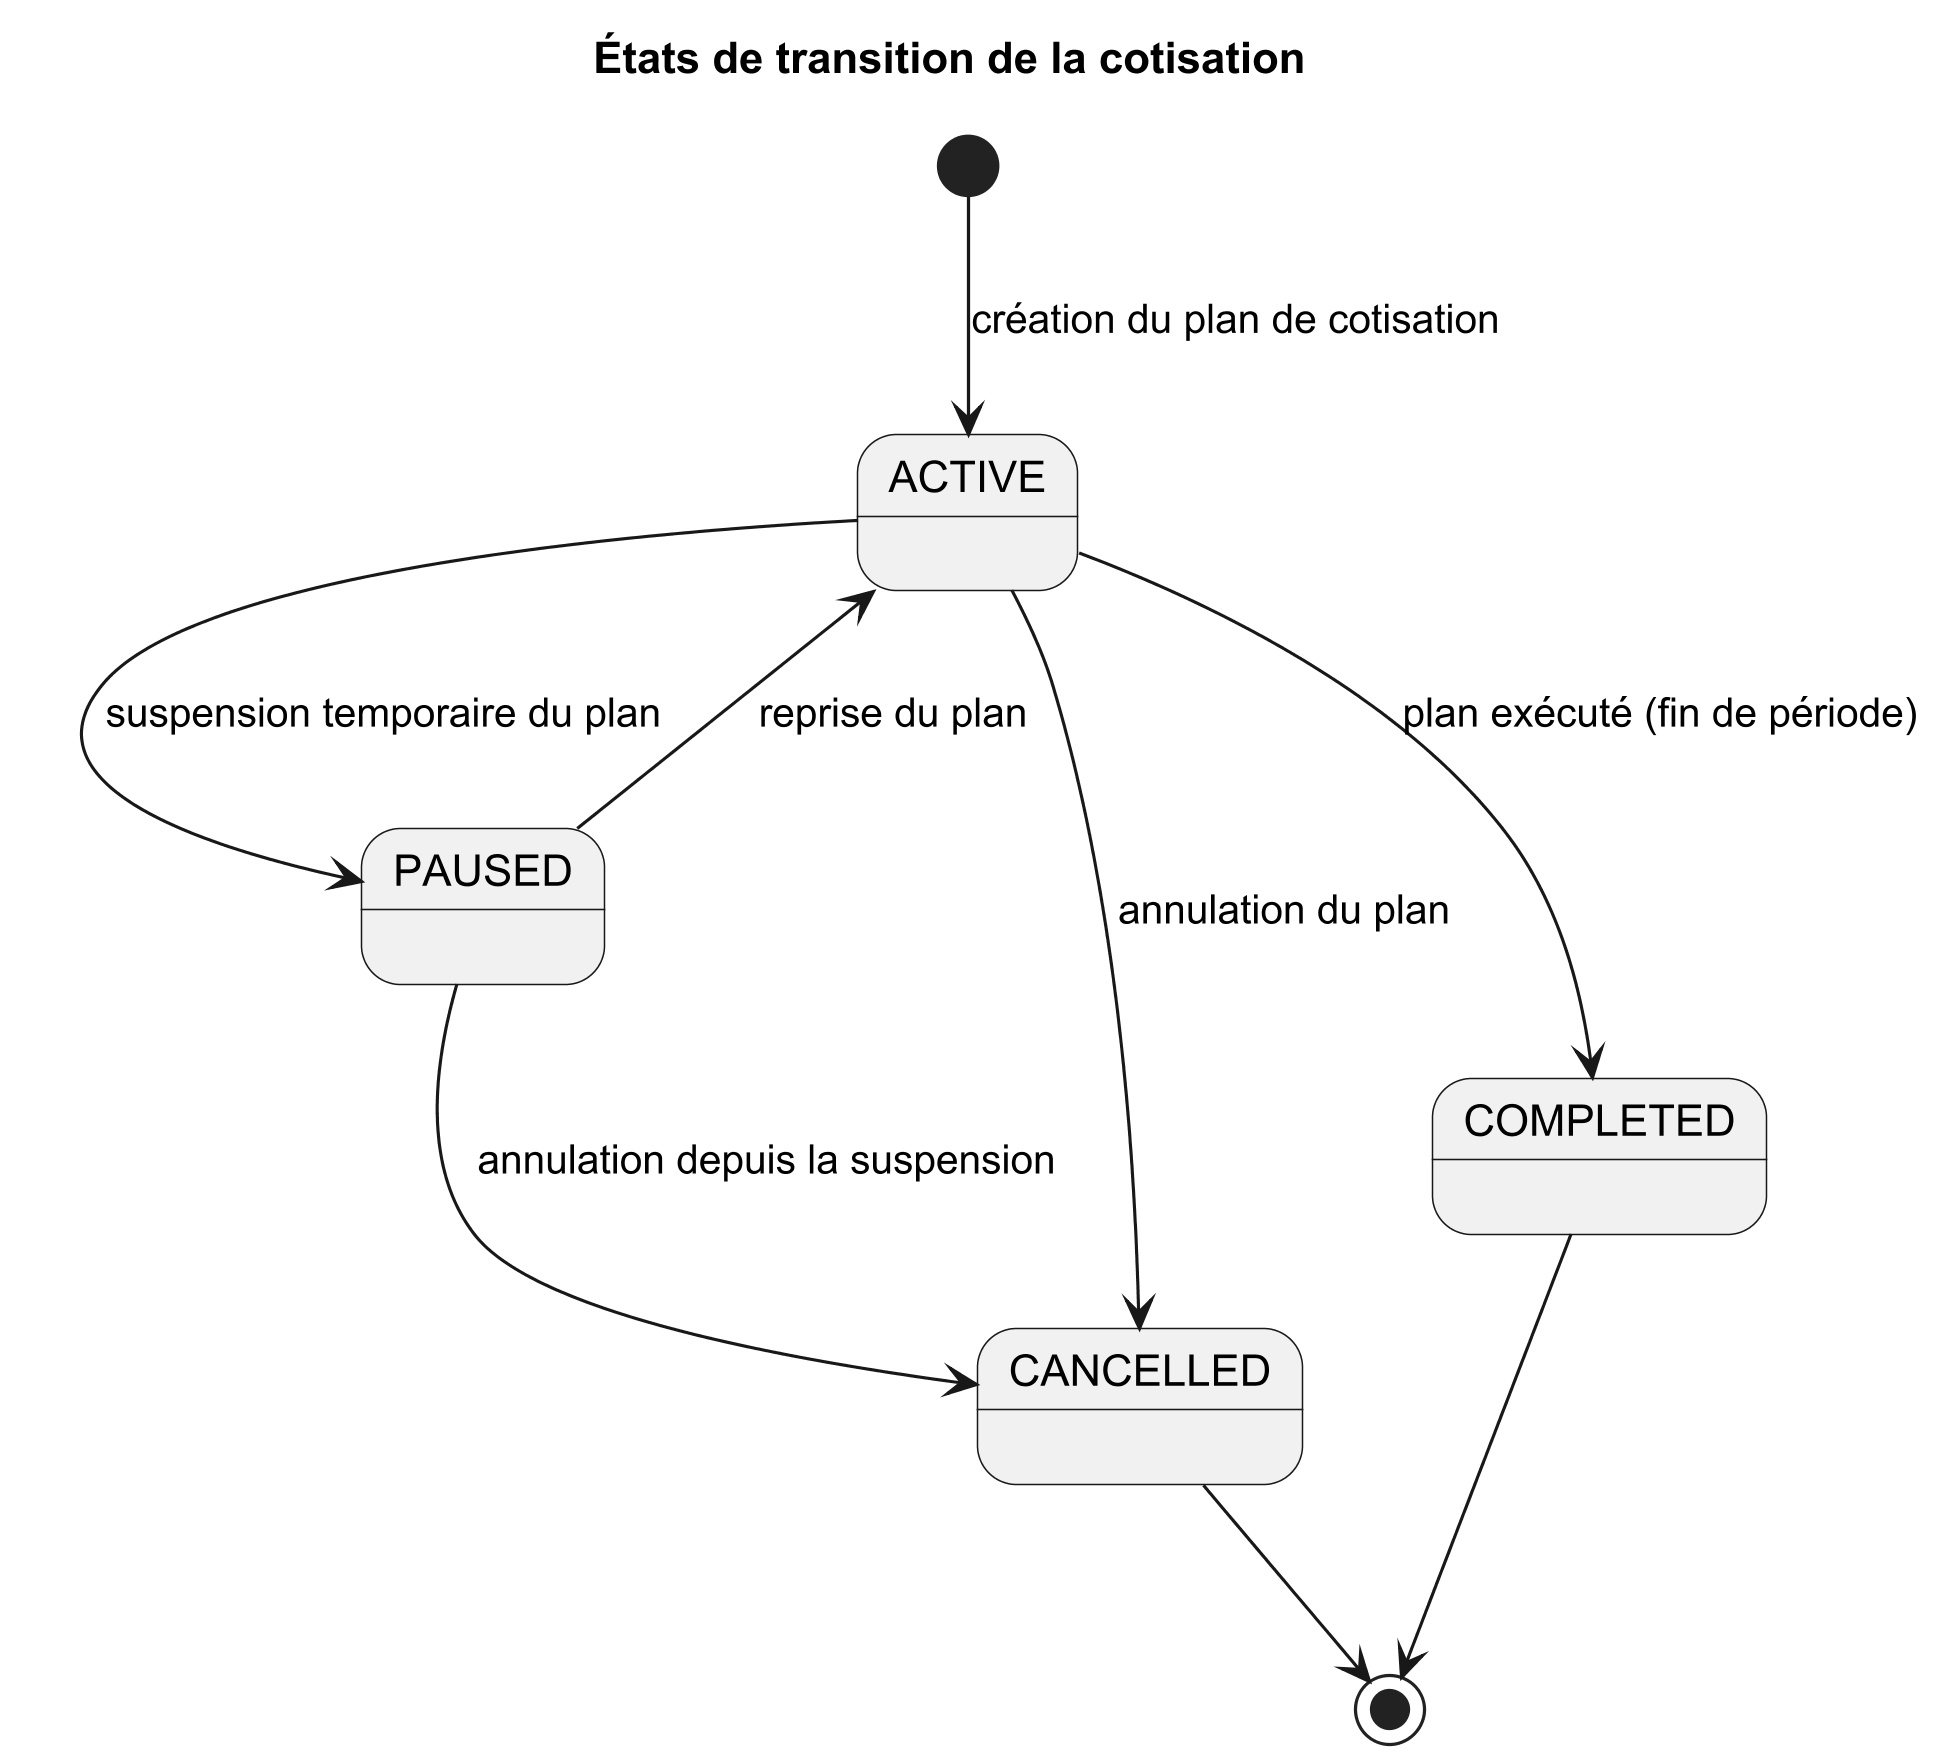

The diagram above was rendered by PlantUML. Its source (embedded in the PNG):
@startuml
skinparamlocked dpi 300
skinparamlocked defaultFontName Arial
title États de transition de la cotisation
skinparam shadowing false

state "ACTIVE" as active
state "PAUSED" as paused
state "COMPLETED" as completed
state "CANCELLED" as cancelled

[*] --> active : création du plan de cotisation
active --> paused : suspension temporaire du plan
paused --> active : reprise du plan
active --> completed : plan exécuté (fin de période)
active --> cancelled : annulation du plan
paused --> cancelled : annulation depuis la suspension
completed --> [*]
cancelled --> [*]

@enduml